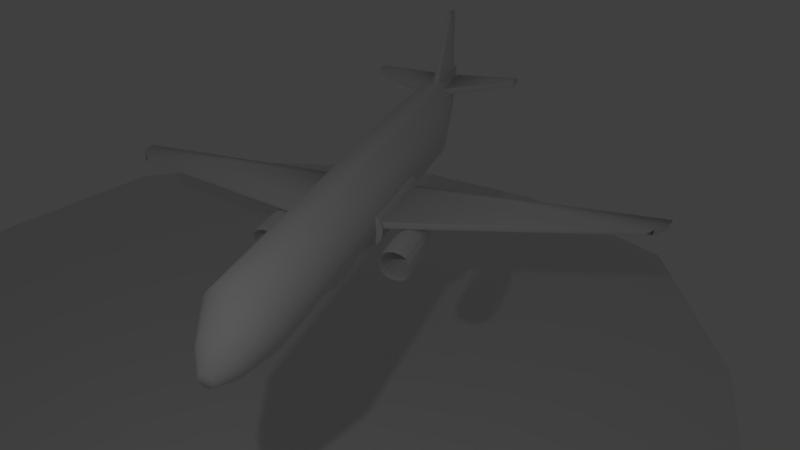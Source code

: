 # Source: Aviao.blend  (saved by Blender 2.79.0; exported with 4.5.12 LTS)
import bpy
from mathutils import Matrix  # noqa: F401  (used for matrix-valued properties, if any)

bpy.ops.wm.read_factory_settings(use_empty=True)
scene = bpy.context.scene
scene.name = 'Scene'

# ---- collections
col_collection_1 = bpy.data.collections.new('Collection 1'); scene.collection.children.link(col_collection_1)

# ---- world
world_world = bpy.data.worlds.new('World'); scene.world = world_world
world_world.color = (0.05088, 0.05088, 0.05088)
world_world.use_sun_shadow = False
world_world.sun_shadow_jitter_overblur = 0.0
world_world.cycles.sampling_method = 'MANUAL'

# ---- cameras
cam_camera = bpy.data.cameras.new('Camera')
cam_camera.clip_end = 100.0
cam_camera.lens = 32.0
cam_camera.sensor_width = 32.0
cam_camera.sensor_height = 18.0
cam_camera.ortho_scale = 7.314
cam_camera.dof.focus_distance = 0.0
cam_camera.dof.aperture_fstop = 128.0

# ---- lights
light_lamp = bpy.data.lights.new('Lamp', 'AREA')
light_lamp.transmission_factor = 0.0
light_lamp.cutoff_distance = 30.0
light_lamp.energy = 51.84
light_lamp.shadow_buffer_clip_start = 1.001
light_lamp.shadow_soft_size = 0.327
light_lamp.shadow_maximum_resolution = 0.006
light_lamp.use_absolute_resolution = True
light_lamp.size = 0.327
light_lamp.size_y = 0.1

# ---- meshes
me_cube_001 = bpy.data.meshes.new('Cube.001')
me_cube_001.from_pydata([(3.042, -1.122, -1.1), (3.042, -1.122, 1.1), (3.207, 1.077, -0.9342), (3.207, 1.077, 0.9342), (5.241, -1.122, -1.1), (5.241, -1.122, 1.1), (5.076, 1.077, -0.9342), (5.076, 1.077, 0.9342), (-5.241, -1.122, -1.1), (-5.241, -1.122, 1.1), (-5.075, 1.077, -0.9342), (-5.075, 1.077, 0.9342), (-3.041, -1.122, -1.1), (-3.041, -1.122, 1.1), (-3.207, 1.077, -0.9342), (-3.207, 1.077, 0.9342), (3.042, 1.077, 1.1), (3.042, 1.077, -1.1), (5.241, 1.077, -1.1), (5.241, 1.077, 1.1), (-5.241, 1.077, 1.1), (-5.241, 1.077, -1.1), (-3.041, 1.077, -1.1), (-3.041, 1.077, 1.1), (3.207, -0.1381, 0.9342), (3.207, -0.1381, -0.9342), (5.076, -0.1381, -0.9342), (5.076, -0.1381, 0.9342), (-5.075, -0.1381, 0.9342), (-5.075, -0.1381, -0.9342), (-3.207, -0.1381, -0.9342), (-3.207, -0.1381, 0.9342)], [], [(0, 1, 16, 17), (14, 10, 29, 30), (18, 19, 5, 4), (4, 5, 1, 0), (17, 18, 4, 0), (19, 16, 1, 5), (8, 9, 20, 21), (15, 14, 30, 31), (22, 23, 13, 12), (12, 13, 9, 8), (21, 22, 12, 8), (23, 20, 9, 13), (3, 2, 17, 16), (2, 6, 18, 17), (7, 3, 16, 19), (6, 7, 19, 18), (11, 10, 21, 20), (10, 14, 22, 21), (15, 11, 20, 23), (14, 15, 23, 22), (25, 24, 27, 26), (29, 28, 31, 30), (7, 6, 26, 27), (6, 2, 25, 26), (11, 15, 31, 28), (10, 11, 28, 29), (3, 7, 27, 24), (2, 3, 24, 25)])
me_cube_001.use_remesh_preserve_volume = False
me_cube_001.use_remesh_preserve_attributes = False
me_cube_001.use_mirror_vertex_groups = False
me_cube_001.update()
me_plane = bpy.data.meshes.new('Plane')
me_plane.from_pydata([(-1.0, -1.0, 0.0), (1.0, -1.0, 0.0), (-1.0, 1.0, 0.0), (1.0, 1.0, 0.0)], [], [(0, 1, 3, 2)])
me_plane.use_remesh_preserve_volume = False
me_plane.use_remesh_preserve_attributes = False
me_plane.use_mirror_vertex_groups = False
me_plane.update()
me_cylinder_002 = bpy.data.meshes.new('Cylinder.002')
me_cylinder_002.from_pydata([(0.0, 1.0, -1.0), (0.0, 1.0, 1.0), (0.1951, 0.9808, -1.0), (0.1951, 0.9808, 1.0), (0.3827, 0.9239, -1.0), (0.3827, 0.9239, 1.0), (0.5556, 0.8315, -1.0), (0.5556, 0.8315, 1.0), (0.7071, 0.7071, -1.0), (0.7071, 0.7071, 1.0), (0.8315, 0.5556, -1.0), (0.8315, 0.5556, 1.0), (0.9239, 0.3827, -1.0), (0.9239, 0.3827, 1.0), (0.9808, 0.1951, -1.0), (0.9808, 0.1951, 1.0), (1.0, 7.55e-08, -1.0), (1.0, 7.55e-08, 1.0), (0.9808, -0.1951, -1.0), (0.9808, -0.1951, 1.0), (0.9239, -0.3827, -1.0), (0.9239, -0.3827, 1.0), (0.8315, -0.5556, -1.0), (0.8315, -0.5556, 1.0), (0.7071, -0.7071, -1.0), (0.7071, -0.7071, 1.0), (0.5556, -0.8315, -1.0), (0.5556, -0.8315, 1.0), (0.3827, -0.9239, -1.0), (0.3827, -0.9239, 1.0), (0.1951, -0.9808, -1.0), (0.1951, -0.9808, 1.0), (-3.258e-07, -1.0, -1.0), (-3.258e-07, -1.0, 1.0), (0.0, 0.0, 1.0), (-3.258e-07, 0.0, 1.0), (0.0, -1.0, -1.0)], [(1, 34), (33, 35), (0, 36)], [(0, 1, 3, 2), (2, 3, 5, 4), (4, 5, 7, 6), (6, 7, 9, 8), (8, 9, 11, 10), (10, 11, 13, 12), (12, 13, 15, 14), (14, 15, 17, 16), (16, 17, 19, 18), (18, 19, 21, 20), (20, 21, 23, 22), (22, 23, 25, 24), (24, 25, 27, 26), (26, 27, 29, 28), (28, 29, 31, 30), (30, 31, 33, 32), (0, 32, 33, 1), (0, 2, 4, 6, 8, 10, 12, 14, 16, 18, 20, 22, 24, 26, 28, 30, 32), (3, 1, 33, 31, 29, 27, 25, 23, 21, 19, 17, 15, 13, 11, 9, 7, 5)])
me_cylinder_002.use_remesh_preserve_volume = False
me_cylinder_002.use_remesh_preserve_attributes = False
me_cylinder_002.use_mirror_vertex_groups = False
me_cylinder_002.update()
me_cylinder_001 = bpy.data.meshes.new('Cylinder.001')
me_cylinder_001.from_pydata([(0.0, 1.0, -1.0), (0.0, 1.0, 1.0), (0.1951, 0.9808, -1.0), (0.1951, 0.9808, 1.0), (0.3827, 0.9239, -1.0), (0.3827, 0.9239, 1.0), (0.5556, 0.8315, -1.0), (0.5556, 0.8315, 1.0), (0.7071, 0.7071, -1.0), (0.7071, 0.7071, 1.0), (0.8315, 0.5556, -1.0), (0.8315, 0.5556, 1.0), (0.9239, 0.3827, -1.0), (0.9239, 0.3827, 1.0), (0.9808, 0.1951, -1.0), (0.9808, 0.1951, 1.0), (1.0, 7.55e-08, -1.0), (1.0, 7.55e-08, 1.0), (0.9808, -0.1951, -1.0), (0.9808, -0.1951, 1.0), (0.9239, -0.3827, -1.0), (0.9239, -0.3827, 1.0), (0.8315, -0.5556, -1.0), (0.8315, -0.5556, 1.0), (0.7071, -0.7071, -1.0), (0.7071, -0.7071, 1.0), (0.5556, -0.8315, -1.0), (0.5556, -0.8315, 1.0), (0.3827, -0.9239, -1.0), (0.3827, -0.9239, 1.0), (0.1951, -0.9808, -1.0), (0.1951, -0.9808, 1.0), (-3.258e-07, -1.0, -1.0), (-3.258e-07, -1.0, 1.0), (0.0, 0.0, 1.0), (-3.258e-07, 0.0, 1.0), (0.0, -1.0, -1.0)], [(1, 34), (33, 35), (0, 36)], [(0, 1, 3, 2), (2, 3, 5, 4), (4, 5, 7, 6), (6, 7, 9, 8), (8, 9, 11, 10), (10, 11, 13, 12), (12, 13, 15, 14), (14, 15, 17, 16), (16, 17, 19, 18), (18, 19, 21, 20), (20, 21, 23, 22), (22, 23, 25, 24), (24, 25, 27, 26), (26, 27, 29, 28), (28, 29, 31, 30), (30, 31, 33, 32), (0, 32, 33, 1), (0, 2, 4, 6, 8, 10, 12, 14, 16, 18, 20, 22, 24, 26, 28, 30, 32), (3, 1, 33, 31, 29, 27, 25, 23, 21, 19, 17, 15, 13, 11, 9, 7, 5)])
me_cylinder_001.use_remesh_preserve_volume = False
me_cylinder_001.use_remesh_preserve_attributes = False
me_cylinder_001.use_mirror_vertex_groups = False
me_cylinder_001.update()
me_sphere_005 = bpy.data.meshes.new('Sphere.005')
me_sphere_005.from_pydata([(0.0, 0.2393, 0.9709), (0.0, 0.4647, 0.8855), (0.0, 0.6631, 0.7485), (0.0, 0.823, 0.5681), (0.0, 0.935, 0.3546), (0.0, 0.9927, 0.1205), (0.0, 0.9927, -0.1205), (0.0, 0.935, -0.3546), (0.0, 0.823, -0.5681), (0.0, 0.6631, -0.7485), (0.0, 0.4647, -0.8855), (0.0, 0.2393, -0.9709), (0.2073, -0.1197, 0.9709), (0.4025, -0.2324, 0.8855), (0.5743, -0.3316, 0.7485), (0.7127, -0.4115, 0.5681), (0.8097, -0.4675, 0.3546), (0.8597, -0.4964, 0.1205), (0.8597, -0.4964, -0.1205), (0.8097, -0.4675, -0.3546), (0.7127, -0.4115, -0.5681), (0.5743, -0.3316, -0.7485), (0.4025, -0.2324, -0.8855), (0.2073, -0.1197, -0.9709), (-2.822e-07, -4.888e-07, 1.0), (-0.2073, -0.1197, 0.9709), (-0.4025, -0.2324, 0.8855), (-0.5743, -0.3316, 0.7485), (-0.7127, -0.4115, 0.5681), (-0.8097, -0.4675, 0.3546), (-0.8597, -0.4964, 0.1205), (-0.8597, -0.4964, -0.1205), (-0.8097, -0.4675, -0.3546), (-0.7127, -0.4115, -0.5681), (-0.5743, -0.3316, -0.7485), (-0.4025, -0.2324, -0.8855), (-0.2073, -0.1197, -0.9709), (0.0, -3.258e-07, -1.0)], [], [(37, 11, 23), (5, 4, 16, 17), (6, 5, 17, 18), (7, 6, 18, 19), (0, 24, 12), (8, 7, 19, 20), (1, 0, 12, 13), (9, 8, 20, 21), (2, 1, 13, 14), (10, 9, 21, 22), (3, 2, 14, 15), (11, 10, 22, 23), (4, 3, 15, 16), (19, 18, 31, 32), (12, 24, 25), (20, 19, 32, 33), (13, 12, 25, 26), (21, 20, 33, 34), (14, 13, 26, 27), (22, 21, 34, 35), (15, 14, 27, 28), (23, 22, 35, 36), (16, 15, 28, 29), (37, 23, 36), (17, 16, 29, 30), (18, 17, 30, 31), (34, 33, 8, 9), (27, 26, 1, 2), (35, 34, 9, 10), (28, 27, 2, 3), (36, 35, 10, 11), (29, 28, 3, 4), (37, 36, 11), (30, 29, 4, 5), (31, 30, 5, 6), (32, 31, 6, 7), (25, 24, 0), (33, 32, 7, 8), (26, 25, 0, 1)])
me_sphere_005.use_remesh_preserve_volume = False
me_sphere_005.use_remesh_preserve_attributes = False
me_sphere_005.use_mirror_vertex_groups = False
me_sphere_005.update()
me_sphere_004 = bpy.data.meshes.new('Sphere.004')
me_sphere_004.from_pydata([(0.0, 0.2393, 0.9709), (0.0, 0.4647, 0.8855), (0.0, 0.6631, 0.7485), (0.0, 0.823, 0.5681), (0.0, 0.935, 0.3546), (0.0, 0.9927, 0.1205), (0.0, 0.9927, -0.1205), (0.0, 0.935, -0.3546), (0.0, 0.823, -0.5681), (0.0, 0.6631, -0.7485), (0.0, 0.4647, -0.8855), (0.0, 0.2393, -0.9709), (0.2073, -0.1197, 0.9709), (0.4025, -0.2324, 0.8855), (0.5743, -0.3316, 0.7485), (0.7127, -0.4115, 0.5681), (0.8097, -0.4675, 0.3546), (0.8597, -0.4964, 0.1205), (0.8597, -0.4964, -0.1205), (0.8097, -0.4675, -0.3546), (0.7127, -0.4115, -0.5681), (0.5743, -0.3316, -0.7485), (0.4025, -0.2324, -0.8855), (0.2073, -0.1197, -0.9709), (-2.822e-07, -4.888e-07, 1.0), (-0.2073, -0.1197, 0.9709), (-0.4025, -0.2324, 0.8855), (-0.5743, -0.3316, 0.7485), (-0.7127, -0.4115, 0.5681), (-0.8097, -0.4675, 0.3546), (-0.8597, -0.4964, 0.1205), (-0.8597, -0.4964, -0.1205), (-0.8097, -0.4675, -0.3546), (-0.7127, -0.4115, -0.5681), (-0.5743, -0.3316, -0.7485), (-0.4025, -0.2324, -0.8855), (-0.2073, -0.1197, -0.9709), (0.0, -3.258e-07, -1.0)], [], [(37, 11, 23), (5, 4, 16, 17), (6, 5, 17, 18), (7, 6, 18, 19), (0, 24, 12), (8, 7, 19, 20), (1, 0, 12, 13), (9, 8, 20, 21), (2, 1, 13, 14), (10, 9, 21, 22), (3, 2, 14, 15), (11, 10, 22, 23), (4, 3, 15, 16), (19, 18, 31, 32), (12, 24, 25), (20, 19, 32, 33), (13, 12, 25, 26), (21, 20, 33, 34), (14, 13, 26, 27), (22, 21, 34, 35), (15, 14, 27, 28), (23, 22, 35, 36), (16, 15, 28, 29), (37, 23, 36), (17, 16, 29, 30), (18, 17, 30, 31), (34, 33, 8, 9), (27, 26, 1, 2), (35, 34, 9, 10), (28, 27, 2, 3), (36, 35, 10, 11), (29, 28, 3, 4), (37, 36, 11), (30, 29, 4, 5), (31, 30, 5, 6), (32, 31, 6, 7), (25, 24, 0), (33, 32, 7, 8), (26, 25, 0, 1)])
me_sphere_004.use_remesh_preserve_volume = False
me_sphere_004.use_remesh_preserve_attributes = False
me_sphere_004.use_mirror_vertex_groups = False
me_sphere_004.update()
me_sphere_003 = bpy.data.meshes.new('Sphere.003')
me_sphere_003.from_pydata([(0.0, 0.2393, 0.9709), (0.0, 0.4647, 0.8855), (0.0, 0.6631, 0.7485), (0.0, 0.823, 0.5681), (0.0, 0.935, 0.3546), (0.0, 0.9927, 0.1205), (0.0, 0.9927, -0.1205), (0.0, 0.935, -0.3546), (0.0, 0.823, -0.5681), (0.0, 0.6631, -0.7485), (0.0, 0.4647, -0.8855), (0.0, 0.2393, -0.9709), (0.2073, -0.1197, 0.9709), (0.4025, -0.2324, 0.8855), (0.5743, -0.3316, 0.7485), (0.7127, -0.4115, 0.5681), (0.8097, -0.4675, 0.3546), (0.8597, -0.4964, 0.1205), (0.8597, -0.4964, -0.1205), (0.8097, -0.4675, -0.3546), (0.7127, -0.4115, -0.5681), (0.5743, -0.3316, -0.7485), (0.4025, -0.2324, -0.8855), (0.2073, -0.1197, -0.9709), (-2.822e-07, -4.888e-07, 1.0), (-0.2073, -0.1197, 0.9709), (-0.4025, -0.2324, 0.8855), (-0.5743, -0.3316, 0.7485), (-0.7127, -0.4115, 0.5681), (-0.8097, -0.4675, 0.3546), (-0.8597, -0.4964, 0.1205), (-0.8597, -0.4964, -0.1205), (-0.8097, -0.4675, -0.3546), (-0.7127, -0.4115, -0.5681), (-0.5743, -0.3316, -0.7485), (-0.4025, -0.2324, -0.8855), (-0.2073, -0.1197, -0.9709), (0.0, -3.258e-07, -1.0)], [], [(37, 11, 23), (5, 4, 16, 17), (6, 5, 17, 18), (7, 6, 18, 19), (0, 24, 12), (8, 7, 19, 20), (1, 0, 12, 13), (9, 8, 20, 21), (2, 1, 13, 14), (10, 9, 21, 22), (3, 2, 14, 15), (11, 10, 22, 23), (4, 3, 15, 16), (19, 18, 31, 32), (12, 24, 25), (20, 19, 32, 33), (13, 12, 25, 26), (21, 20, 33, 34), (14, 13, 26, 27), (22, 21, 34, 35), (15, 14, 27, 28), (23, 22, 35, 36), (16, 15, 28, 29), (37, 23, 36), (17, 16, 29, 30), (18, 17, 30, 31), (34, 33, 8, 9), (27, 26, 1, 2), (35, 34, 9, 10), (28, 27, 2, 3), (36, 35, 10, 11), (29, 28, 3, 4), (37, 36, 11), (30, 29, 4, 5), (31, 30, 5, 6), (32, 31, 6, 7), (25, 24, 0), (33, 32, 7, 8), (26, 25, 0, 1)])
me_sphere_003.use_remesh_preserve_volume = False
me_sphere_003.use_remesh_preserve_attributes = False
me_sphere_003.use_mirror_vertex_groups = False
me_sphere_003.update()
me_sphere_002 = bpy.data.meshes.new('Sphere.002')
me_sphere_002.from_pydata([(0.0, 0.2393, 0.9709), (0.0, 0.4647, 0.8855), (0.0, 0.6631, 0.7485), (0.0, 0.823, 0.5681), (0.0, 0.935, 0.3546), (0.0, 0.9927, 0.1205), (0.0, 0.9927, -0.1205), (0.0, 0.935, -0.3546), (0.0, 0.823, -0.5681), (0.0, 0.6631, -0.7485), (0.0, 0.4647, -0.8855), (0.0, 0.2393, -0.9709), (0.2073, -0.1197, 0.9709), (0.4025, -0.2324, 0.8855), (0.5743, -0.3316, 0.7485), (0.7127, -0.4115, 0.5681), (0.8097, -0.4675, 0.3546), (0.8597, -0.4964, 0.1205), (0.8597, -0.4964, -0.1205), (0.8097, -0.4675, -0.3546), (0.7127, -0.4115, -0.5681), (0.5743, -0.3316, -0.7485), (0.4025, -0.2324, -0.8855), (0.2073, -0.1197, -0.9709), (-2.822e-07, -4.888e-07, 1.0), (-0.2073, -0.1197, 0.9709), (-0.4025, -0.2324, 0.8855), (-0.5743, -0.3316, 0.7485), (-0.7127, -0.4115, 0.5681), (-0.8097, -0.4675, 0.3546), (-0.8597, -0.4964, 0.1205), (-0.8597, -0.4964, -0.1205), (-0.8097, -0.4675, -0.3546), (-0.7127, -0.4115, -0.5681), (-0.5743, -0.3316, -0.7485), (-0.4025, -0.2324, -0.8855), (-0.2073, -0.1197, -0.9709), (0.0, -3.258e-07, -1.0)], [], [(37, 11, 23), (5, 4, 16, 17), (6, 5, 17, 18), (7, 6, 18, 19), (0, 24, 12), (8, 7, 19, 20), (1, 0, 12, 13), (9, 8, 20, 21), (2, 1, 13, 14), (10, 9, 21, 22), (3, 2, 14, 15), (11, 10, 22, 23), (4, 3, 15, 16), (19, 18, 31, 32), (12, 24, 25), (20, 19, 32, 33), (13, 12, 25, 26), (21, 20, 33, 34), (14, 13, 26, 27), (22, 21, 34, 35), (15, 14, 27, 28), (23, 22, 35, 36), (16, 15, 28, 29), (37, 23, 36), (17, 16, 29, 30), (18, 17, 30, 31), (34, 33, 8, 9), (27, 26, 1, 2), (35, 34, 9, 10), (28, 27, 2, 3), (36, 35, 10, 11), (29, 28, 3, 4), (37, 36, 11), (30, 29, 4, 5), (31, 30, 5, 6), (32, 31, 6, 7), (25, 24, 0), (33, 32, 7, 8), (26, 25, 0, 1)])
me_sphere_002.use_remesh_preserve_volume = False
me_sphere_002.use_remesh_preserve_attributes = False
me_sphere_002.use_mirror_vertex_groups = False
me_sphere_002.update()
me_sphere_001 = bpy.data.meshes.new('Sphere.001')
me_sphere_001.from_pydata([(0.0, 0.2393, 0.9709), (0.0, 0.4647, 0.8855), (0.0, 0.6631, 0.7485), (0.0, 0.823, 0.5681), (0.0, 0.935, 0.3546), (0.0, 0.9927, 0.1205), (0.0, 0.9927, -0.1205), (0.0, 0.935, -0.3546), (0.0, 0.823, -0.5681), (0.0, 0.6631, -0.7485), (0.0, 0.4647, -0.8855), (0.0, 0.2393, -0.9709), (0.2073, -0.1197, 0.9709), (0.4025, -0.2324, 0.8855), (0.5743, -0.3316, 0.7485), (0.7127, -0.4115, 0.5681), (0.8097, -0.4675, 0.3546), (0.8597, -0.4964, 0.1205), (0.8597, -0.4964, -0.1205), (0.8097, -0.4675, -0.3546), (0.7127, -0.4115, -0.5681), (0.5743, -0.3316, -0.7485), (0.4025, -0.2324, -0.8855), (0.2073, -0.1197, -0.9709), (-2.822e-07, -4.888e-07, 1.0), (-0.2073, -0.1197, 0.9709), (-0.4025, -0.2324, 0.8855), (-0.5743, -0.3316, 0.7485), (-0.7127, -0.4115, 0.5681), (-0.8097, -0.4675, 0.3546), (-0.8597, -0.4964, 0.1205), (-0.8597, -0.4964, -0.1205), (-0.8097, -0.4675, -0.3546), (-0.7127, -0.4115, -0.5681), (-0.5743, -0.3316, -0.7485), (-0.4025, -0.2324, -0.8855), (-0.2073, -0.1197, -0.9709), (0.0, -3.258e-07, -1.0)], [], [(37, 11, 23), (5, 4, 16, 17), (6, 5, 17, 18), (7, 6, 18, 19), (0, 24, 12), (8, 7, 19, 20), (1, 0, 12, 13), (9, 8, 20, 21), (2, 1, 13, 14), (10, 9, 21, 22), (3, 2, 14, 15), (11, 10, 22, 23), (4, 3, 15, 16), (19, 18, 31, 32), (12, 24, 25), (20, 19, 32, 33), (13, 12, 25, 26), (21, 20, 33, 34), (14, 13, 26, 27), (22, 21, 34, 35), (15, 14, 27, 28), (23, 22, 35, 36), (16, 15, 28, 29), (37, 23, 36), (17, 16, 29, 30), (18, 17, 30, 31), (34, 33, 8, 9), (27, 26, 1, 2), (35, 34, 9, 10), (28, 27, 2, 3), (36, 35, 10, 11), (29, 28, 3, 4), (37, 36, 11), (30, 29, 4, 5), (31, 30, 5, 6), (32, 31, 6, 7), (25, 24, 0), (33, 32, 7, 8), (26, 25, 0, 1)])
me_sphere_001.use_remesh_preserve_volume = False
me_sphere_001.use_remesh_preserve_attributes = False
me_sphere_001.use_mirror_vertex_groups = False
me_sphere_001.update()
me_sphere = bpy.data.meshes.new('Sphere')
me_sphere.from_pydata([(0.0, 0.2393, 0.9709), (0.0, 0.4647, 0.8855), (0.0, 0.6631, 0.7485), (0.0, 0.823, 0.5681), (0.0, 0.935, 0.3546), (0.0, 0.9927, 0.1205), (0.0, 0.9927, -0.1205), (0.0, 0.935, -0.3546), (0.0, 0.823, -0.5681), (0.0, 0.6631, -0.7485), (0.0, 0.4647, -0.8855), (0.0, 0.2393, -0.9709), (0.2073, -0.1197, 0.9709), (0.4025, -0.2324, 0.8855), (0.5743, -0.3316, 0.7485), (0.7127, -0.4115, 0.5681), (0.8097, -0.4675, 0.3546), (0.8597, -0.4964, 0.1205), (0.8597, -0.4964, -0.1205), (0.8097, -0.4675, -0.3546), (0.7127, -0.4115, -0.5681), (0.5743, -0.3316, -0.7485), (0.4025, -0.2324, -0.8855), (0.2073, -0.1197, -0.9709), (-2.822e-07, -4.888e-07, 1.0), (-0.2073, -0.1197, 0.9709), (-0.4025, -0.2324, 0.8855), (-0.5743, -0.3316, 0.7485), (-0.7127, -0.4115, 0.5681), (-0.8097, -0.4675, 0.3546), (-0.8597, -0.4964, 0.1205), (-0.8597, -0.4964, -0.1205), (-0.8097, -0.4675, -0.3546), (-0.7127, -0.4115, -0.5681), (-0.5743, -0.3316, -0.7485), (-0.4025, -0.2324, -0.8855), (-0.2073, -0.1197, -0.9709), (0.0, -3.258e-07, -1.0)], [], [(37, 11, 23), (5, 4, 16, 17), (6, 5, 17, 18), (7, 6, 18, 19), (0, 24, 12), (8, 7, 19, 20), (1, 0, 12, 13), (9, 8, 20, 21), (2, 1, 13, 14), (10, 9, 21, 22), (3, 2, 14, 15), (11, 10, 22, 23), (4, 3, 15, 16), (19, 18, 31, 32), (12, 24, 25), (20, 19, 32, 33), (13, 12, 25, 26), (21, 20, 33, 34), (14, 13, 26, 27), (22, 21, 34, 35), (15, 14, 27, 28), (23, 22, 35, 36), (16, 15, 28, 29), (37, 23, 36), (17, 16, 29, 30), (18, 17, 30, 31), (34, 33, 8, 9), (27, 26, 1, 2), (35, 34, 9, 10), (28, 27, 2, 3), (36, 35, 10, 11), (29, 28, 3, 4), (37, 36, 11), (30, 29, 4, 5), (31, 30, 5, 6), (32, 31, 6, 7), (25, 24, 0), (33, 32, 7, 8), (26, 25, 0, 1)])
me_sphere.use_remesh_preserve_volume = False
me_sphere.use_remesh_preserve_attributes = False
me_sphere.use_mirror_vertex_groups = False
me_sphere.update()
me_cylinder = bpy.data.meshes.new('Cylinder')
me_cylinder.from_pydata([(-0.00129, 0.3895, -6.856), (-0.001289, 1.478, 5.714), (0.03168, 0.3865, -6.856), (0.02632, 1.474, 5.714), (0.06337, 0.3775, -6.856), (0.05286, 1.462, 5.714), (0.09259, 0.363, -6.856), (0.07732, 1.443, 5.714), (0.1182, 0.3435, -6.856), (0.09876, 1.417, 5.714), (0.1392, 0.3197, -6.856), (0.1164, 1.386, 5.714), (0.1548, 0.2925, -6.856), (0.1294, 1.35, 5.714), (0.1644, 0.263, -6.856), (0.1375, 1.311, 5.714), (0.1677, 0.2324, -6.856), (0.1402, 1.271, 5.714), (0.1644, 0.2017, -6.856), (0.1375, 1.23, 5.714), (0.1548, 0.1723, -6.856), (0.1294, 1.191, 5.714), (0.1392, 0.1451, -6.856), (0.1164, 1.155, 5.714), (0.1182, 0.1213, -6.856), (0.09876, 1.124, 5.714), (0.09259, 0.1018, -6.856), (0.07732, 1.098, 5.714), (0.06337, 0.08723, -6.856), (0.05286, 1.079, 5.714), (0.03168, 0.07829, -6.856), (0.02632, 1.067, 5.714), (-0.00129, 0.07527, -6.856), (-0.001289, 1.063, 5.714), (-0.03425, 0.07829, -6.856), (-0.02889, 1.067, 5.714), (-0.06595, 0.08723, -6.856), (-0.05544, 1.079, 5.714), (-0.09517, 0.1018, -6.856), (-0.0799, 1.098, 5.714), (-0.1208, 0.1213, -6.856), (-0.1013, 1.124, 5.714), (-0.1418, 0.1451, -6.856), (-0.1189, 1.155, 5.714), (-0.1574, 0.1723, -6.856), (-0.132, 1.191, 5.714), (-0.167, 0.2017, -6.856), (-0.1401, 1.23, 5.714), (-0.1703, 0.2324, -6.856), (-0.1428, 1.271, 5.714), (-0.167, 0.263, -6.856), (-0.1401, 1.311, 5.714), (-0.1574, 0.2925, -6.856), (-0.132, 1.35, 5.714), (-0.1418, 0.3197, -6.856), (-0.1189, 1.386, 5.714), (-0.1208, 0.3435, -6.856), (-0.1013, 1.417, 5.714), (-0.09517, 0.363, -6.856), (-0.0799, 1.443, 5.714), (-0.06595, 0.3775, -6.856), (-0.05544, 1.462, 5.714), (-0.03425, 0.3865, -6.856), (-0.02889, 1.474, 5.714), (-0.001289, 1.445, -5.544), (0.175, 1.429, -5.544), (0.3445, 1.381, -5.544), (0.5008, 1.304, -5.544), (0.6377, 1.199, -5.544), (0.7501, 1.072, -5.544), (0.8336, 0.9265, -5.544), (0.885, 0.7688, -5.544), (0.9024, 0.6049, -5.544), (0.885, 0.441, -5.544), (0.8336, 0.2833, -5.544), (0.7501, 0.1381, -5.544), (0.6377, 0.01072, -5.544), (0.5008, -0.09378, -5.544), (0.3445, -0.1714, -5.544), (0.175, -0.2192, -5.544), (-0.00129, -0.2354, -5.544), (-0.1776, -0.2192, -5.544), (-0.3471, -0.1714, -5.544), (-0.5033, -0.09378, -5.544), (-0.6403, 0.01072, -5.544), (-0.7527, 0.1381, -5.544), (-0.8362, 0.2833, -5.544), (-0.8876, 0.441, -5.544), (-0.905, 0.6049, -5.544), (-0.8876, 0.7688, -5.544), (-0.8362, 0.9265, -5.544), (-0.7527, 1.072, -5.544), (-0.6403, 1.199, -5.544), (-0.5033, 1.304, -5.544), (-0.3471, 1.381, -5.544), (-0.1776, 1.429, -5.544), (-0.001289, 0.8558, -6.397), (0.1026, 0.8463, -6.397), (0.2025, 0.8182, -6.397), (0.2945, 0.7724, -6.397), (0.3752, 0.7108, -6.397), (0.4414, 0.6358, -6.397), (0.4906, 0.5502, -6.397), (0.5209, 0.4573, -6.397), (0.5312, 0.3608, -6.397), (0.5209, 0.2642, -6.397), (0.4906, 0.1713, -6.397), (0.4414, 0.0857, -6.397), (0.3752, 0.01068, -6.397), (0.2945, -0.05089, -6.397), (0.2025, -0.09665, -6.397), (0.1026, -0.1248, -6.397), (-0.001289, -0.1343, -6.397), (-0.1052, -0.1248, -6.397), (-0.205, -0.09665, -6.397), (-0.2971, -0.05089, -6.397), (-0.3778, 0.01068, -6.397), (-0.444, 0.0857, -6.397), (-0.4932, 0.1713, -6.397), (-0.5235, 0.2642, -6.397), (-0.5337, 0.3608, -6.397), (-0.5235, 0.4573, -6.397), (-0.4932, 0.5502, -6.397), (-0.444, 0.6358, -6.397), (-0.3778, 0.7108, -6.397), (-0.2971, 0.7724, -6.397), (-0.205, 0.8182, -6.397), (-0.1052, 0.8463, -6.397), (0.175, 1.429, 2.759), (-0.001289, 1.439, 4.259), (0.3445, 1.381, 2.759), (0.5008, 1.304, 2.759), (0.6377, 1.199, 2.759), (0.7501, 1.072, 2.759), (0.8336, 0.9265, 2.759), (0.885, 0.7688, 2.759), (0.9024, 0.6049, 2.759), (0.885, 0.441, 2.759), (0.8336, 0.2833, 2.759), (0.7501, 0.1381, 2.759), (0.6377, 0.01072, 2.759), (0.5008, -0.09378, 2.759), (0.3445, -0.1714, 2.759), (0.175, -0.2192, 2.759), (-0.00129, -0.2354, 2.759), (-0.1776, -0.2192, 2.759), (-0.3471, -0.1714, 2.759), (-0.5033, -0.09378, 2.759), (-0.6403, 0.01072, 2.759), (-0.7527, 0.1381, 2.759), (-0.8362, 0.2833, 2.759), (-0.8876, 0.441, 2.759), (-0.905, 0.6049, 2.759), (-0.8876, 0.7688, 2.759), (-0.8362, 0.9265, 2.759), (-0.7527, 1.072, 2.759), (-0.6403, 1.199, 2.759), (-0.5033, 1.304, 2.759), (-0.3471, 1.381, 2.759), (-0.1776, 1.413, 4.259), (0.1125, 1.429, 4.141), (0.2219, 1.398, 4.141), (0.3227, 1.348, 4.141), (0.4111, 1.281, 4.141), (0.4837, 1.198, 4.141), (0.5376, 1.105, 4.141), (0.5707, 1.003, 4.141), (0.582, 0.8972, 4.141), (0.5707, 0.7914, 4.141), (0.5376, 0.6896, 4.141), (0.4837, 0.5959, 4.141), (0.4111, 0.5137, 4.141), (0.3227, 0.4462, 4.141), (0.2219, 0.3961, 4.141), (0.1125, 0.3653, 4.141), (-0.001289, 0.3548, 4.141), (-0.1151, 0.3653, 4.141), (-0.2245, 0.3961, 4.141), (-0.3253, 0.4462, 4.141), (-0.4137, 0.5137, 4.141), (-0.4862, 0.5959, 4.141), (-0.5401, 0.6896, 4.141), (-0.5733, 0.7914, 4.141), (-0.5845, 0.8972, 4.141), (-0.5733, 1.003, 4.141), (-0.5401, 1.105, 4.141), (-0.4862, 1.198, 4.141), (-0.4137, 1.281, 4.141), (-0.3253, 1.348, 4.141), (-0.2245, 1.398, 4.141), (-0.001919, 1.448, 4.259), (-0.1782, 1.423, 4.259), (-0.1052, 2.992, 5.266), (-0.1084, 3.041, 5.364), (-0.1075, 3.026, 5.308), (-0.2288, 3.023, 5.364), (-0.2287, 2.974, 5.266), (-0.2294, 3.009, 5.308), (0.2764, 1.172, 4.089), (0.2484, 1.35, 4.089), (0.2665, 1.172, 5.353), (0.2485, 1.287, 5.353), (2.018, 1.28, 5.358), (2.0, 1.395, 5.358), (2.019, 1.28, 5.099), (2.004, 1.279, 5.048), (2.0, 1.402, 5.099), (1.985, 1.402, 5.048), (-0.001289, 1.43, 5.587), (-0.04959, 1.423, 5.641), (-0.001289, 1.458, 5.684), (0.002782, 1.43, 5.588), (-0.01544, 1.428, 5.626), (-0.06678, 1.42, 5.641), (-0.1175, 1.413, 5.588), (-0.119, 1.413, 5.588), (-0.08199, 1.437, 5.669), (-0.1016, 1.415, 5.626), (-0.1567, 3.033, 5.647), (-0.1084, 3.04, 5.593), (-0.1226, 3.038, 5.631), (-0.2235, 3.023, 5.593), (-0.1739, 3.03, 5.647), (-0.2084, 3.025, 5.631), (0.2796, 1.217, 4.089), (0.2764, 1.172, 4.089), (0.2816, 1.185, 4.089), (0.2484, 1.35, 4.089), (0.2657, 1.306, 4.089), (0.2577, 1.337, 4.089), (1.961, 1.276, 5.019), (1.962, 1.322, 5.012), (1.974, 1.277, 5.017), (1.964, 1.29, 5.013), (1.95, 1.357, 5.007), (1.942, 1.401, 5.019), (1.978, 1.402, 5.042), (1.946, 1.388, 5.012), (-0.3128, 1.334, 4.132), (-0.2978, 1.154, 4.123), (-0.3045, 1.268, 5.394), (-0.2947, 1.152, 5.388), (-2.059, 1.285, 5.398), (-2.05, 1.17, 5.392), (-2.06, 1.299, 5.14), (-2.045, 1.301, 5.088), (-2.05, 1.176, 5.133), (-2.034, 1.177, 5.082), (-0.3194, 1.289, 4.13), (-0.3128, 1.334, 4.132), (-0.319, 1.321, 4.131), (-0.2978, 1.154, 4.123), (-0.3119, 1.2, 4.125), (-0.3062, 1.168, 4.123), (-2.002, 1.303, 5.059), (-2.006, 1.258, 5.05), (-2.014, 1.303, 5.057), (-2.005, 1.29, 5.053), (-1.996, 1.222, 5.043), (-1.992, 1.177, 5.053), (-2.028, 1.177, 5.076), (-1.995, 1.19, 5.046), (0.8963, 0.3638, -1.57), (0.8035, 0.5421, -1.57), (6.681, 0.4722, -0.1527), (6.63, 0.4712, -0.2248), (6.618, 0.5939, -0.1527), (6.566, 0.5945, -0.2248), (0.9072, 0.4092, -1.57), (0.8963, 0.3638, -1.57), (0.9136, 0.3774, -1.57), (0.8035, 0.5421, -1.57), (0.861, 0.4979, -1.57), (0.8345, 0.5294, -1.57), (6.489, 0.4686, -0.266), (6.492, 0.5138, -0.2757), (6.529, 0.4693, -0.2684), (6.496, 0.4819, -0.2741), (6.45, 0.5489, -0.2827), (6.424, 0.5931, -0.266), (6.545, 0.5944, -0.2336), (6.438, 0.5804, -0.2761), (-0.8768, 0.5262, -1.511), (-0.8268, 0.3466, -1.524), (-6.676, 0.4912, -0.09642), (-6.625, 0.4937, -0.1684), (-6.642, 0.3686, -0.1053), (-6.59, 0.3695, -0.1774), (-0.8985, 0.4813, -1.514), (-0.8768, 0.5262, -1.511), (-0.8973, 0.5131, -1.512), (-0.8268, 0.3466, -1.524), (-0.8736, 0.3919, -1.52), (-0.8547, 0.3599, -1.523), (-6.483, 0.4948, -0.2095), (-6.497, 0.4502, -0.2225), (-6.524, 0.495, -0.2118), (-6.494, 0.4819, -0.2185), (-6.464, 0.4145, -0.232), (-6.448, 0.3693, -0.2186), (-6.57, 0.3695, -0.1862), (-6.46, 0.3826, -0.2278), (0.8868, 0.4029, 0.4672), (0.8643, 0.3638, 0.1642), (0.8668, 0.4413, 0.4672), (0.8037, 0.4803, 0.1642), (6.947, 0.5097, 0.4747), (6.975, 0.4722, 0.1718), (6.927, 0.5481, 0.4747), (6.915, 0.5879, 0.1718), (-0.8496, 0.4618, 0.2188), (-0.8374, 0.4189, 0.4297), (-0.8282, 0.3858, 0.4273), (-0.8169, 0.3445, 0.2104), (-6.917, 0.4364, 0.4357), (-6.9, 0.4793, 0.2248), (-6.867, 0.3626, 0.2164), (-6.908, 0.4032, 0.4333)], [], [(64, 129, 128, 65), (65, 128, 130, 66), (66, 130, 131, 67), (67, 131, 132, 68), (68, 132, 133, 69), (69, 133, 134, 70), (70, 134, 135, 71), (71, 135, 136, 72), (72, 136, 137, 73), (73, 137, 138, 74), (74, 138, 139, 75), (75, 139, 140, 76), (76, 140, 141, 77), (77, 141, 142, 78), (78, 142, 143, 79), (79, 143, 144, 80), (80, 144, 145, 81), (81, 145, 146, 82), (82, 146, 147, 83), (83, 147, 148, 84), (84, 148, 149, 85), (85, 149, 150, 86), (86, 150, 151, 87), (87, 151, 152, 88), (88, 152, 153, 89), (89, 153, 154, 90), (90, 154, 155, 91), (91, 155, 156, 92), (92, 156, 157, 93), (93, 157, 158, 94), (3, 1, 63, 61, 59, 57, 55, 53, 51, 49, 47, 45, 43, 41, 39, 37, 35, 33, 31, 29, 27, 25, 23, 21, 19, 17, 15, 13, 11, 9, 7, 5), (94, 158, 159, 95), (95, 159, 129, 64), (0, 2, 4, 6, 8, 10, 12, 14, 16, 18, 20, 22, 24, 26, 28, 30, 32, 34, 36, 38, 40, 42, 44, 46, 48, 50, 52, 54, 56, 58, 60, 62), (97, 96, 64, 65), (98, 97, 65, 66), (99, 98, 66, 67), (100, 99, 67, 68), (101, 100, 68, 69), (102, 101, 69, 70), (103, 102, 70, 71), (104, 103, 71, 72), (105, 104, 72, 73), (106, 105, 73, 74), (107, 106, 74, 75), (108, 107, 75, 76), (109, 108, 76, 77), (110, 109, 77, 78), (111, 110, 78, 79), (112, 111, 79, 80), (113, 112, 80, 81), (114, 113, 81, 82), (115, 114, 82, 83), (116, 115, 83, 84), (117, 116, 84, 85), (118, 117, 85, 86), (119, 118, 86, 87), (120, 119, 87, 88), (121, 120, 88, 89), (122, 121, 89, 90), (123, 122, 90, 91), (124, 123, 91, 92), (125, 124, 92, 93), (126, 125, 93, 94), (127, 126, 94, 95), (96, 127, 95, 64), (2, 0, 96, 97), (4, 2, 97, 98), (6, 4, 98, 99), (8, 6, 99, 100), (10, 8, 100, 101), (12, 10, 101, 102), (14, 12, 102, 103), (16, 14, 103, 104), (18, 16, 104, 105), (20, 18, 105, 106), (22, 20, 106, 107), (24, 22, 107, 108), (26, 24, 108, 109), (28, 26, 109, 110), (30, 28, 110, 111), (32, 30, 111, 112), (34, 32, 112, 113), (36, 34, 113, 114), (38, 36, 114, 115), (40, 38, 115, 116), (42, 40, 116, 117), (44, 42, 117, 118), (46, 44, 118, 119), (48, 46, 119, 120), (50, 48, 120, 121), (52, 50, 121, 122), (54, 52, 122, 123), (56, 54, 123, 124), (58, 56, 124, 125), (60, 58, 125, 126), (62, 60, 126, 127), (0, 62, 127, 96), (63, 1, 210, 209, 213, 216), (160, 161, 130, 128), (161, 162, 131, 130), (162, 163, 132, 131), (163, 164, 133, 132), (164, 165, 134, 133), (165, 166, 135, 134), (166, 167, 136, 135), (167, 168, 137, 136), (168, 169, 138, 137), (169, 170, 139, 138), (170, 171, 140, 139), (171, 172, 141, 140), (172, 173, 142, 141), (173, 174, 143, 142), (174, 175, 144, 143), (175, 176, 145, 144), (176, 177, 146, 145), (177, 178, 147, 146), (178, 179, 148, 147), (179, 180, 149, 148), (180, 181, 150, 149), (181, 182, 151, 150), (182, 183, 152, 151), (183, 184, 153, 152), (184, 185, 154, 153), (185, 186, 155, 154), (186, 187, 156, 155), (187, 188, 157, 156), (188, 189, 158, 157), (159, 214, 221, 195, 197, 196, 191), (208, 211, 160, 128, 129), (213, 209, 218, 222), (3, 5, 161, 160), (5, 7, 162, 161), (7, 9, 163, 162), (9, 11, 164, 163), (11, 13, 165, 164), (13, 15, 166, 165), (15, 17, 167, 166), (17, 19, 168, 167), (19, 21, 169, 168), (21, 23, 170, 169), (23, 25, 171, 170), (25, 27, 172, 171), (27, 29, 173, 172), (29, 31, 174, 173), (31, 33, 175, 174), (33, 35, 176, 175), (35, 37, 177, 176), (37, 39, 178, 177), (39, 41, 179, 178), (41, 43, 180, 179), (43, 45, 181, 180), (45, 47, 182, 181), (47, 49, 183, 182), (49, 51, 184, 183), (51, 53, 185, 184), (53, 55, 186, 185), (55, 57, 187, 186), (57, 59, 188, 187), (59, 61, 189, 188), (189, 215, 214, 159, 158), (208, 129, 190, 192, 194, 193, 219), (221, 223, 222, 218, 220, 219, 193, 195), (61, 63, 216, 215, 189), (129, 159, 191, 190), (195, 193, 194, 197), (197, 194, 192, 196), (190, 191, 196, 192), (224, 228, 234, 236, 207, 206, 203, 202, 204, 205, 232, 231), (208, 212, 209, 210, 211), (213, 217, 214, 215, 216), (208, 219, 220, 212), (212, 220, 218, 209), (221, 214, 217, 223), (223, 217, 213, 222), (1, 3, 160, 211, 210), (200, 202, 203, 201), (198, 200, 201, 199), (199, 201, 203, 206, 207, 236, 235, 227), (230, 233, 232), (233, 231, 232), (234, 237, 236), (237, 235, 236), (230, 225, 226, 233), (233, 226, 224, 231), (227, 235, 237, 229), (229, 237, 234, 228), (200, 198, 225, 230, 232, 205, 204, 202), (248, 252, 258, 260, 247, 246, 243, 242, 244, 245, 256, 255), (240, 242, 243, 241), (238, 240, 241, 239), (239, 241, 243, 246, 247, 260, 259, 251), (254, 257, 256), (257, 255, 256), (258, 261, 260), (261, 259, 260), (254, 249, 250, 257), (257, 250, 248, 255), (251, 259, 261, 253), (253, 261, 258, 252), (240, 238, 249, 254, 256, 245, 244, 242), (262, 303, 305, 263), (263, 305, 309, 266, 267, 280, 279, 271), (268, 272, 278, 280, 267, 266, 309, 307, 264, 265, 276, 275), (274, 277, 276), (277, 275, 276), (278, 281, 280), (281, 279, 280), (274, 269, 270, 277), (277, 270, 268, 275), (271, 279, 281, 273), (273, 281, 278, 272), (302, 306, 308, 304), (282, 310, 311, 312, 313, 283), (283, 313, 316, 286, 287, 300, 299, 291), (288, 292, 298, 300, 287, 286, 316, 317, 314, 315, 284, 285, 296, 295), (294, 297, 296), (297, 295, 296), (298, 301, 300), (301, 299, 300), (294, 289, 290, 297), (297, 290, 288, 295), (291, 299, 301, 293), (293, 301, 298, 292), (311, 314, 317, 312), (303, 307, 306, 302), (309, 305, 304, 308), (302, 304, 305, 303), (307, 309, 308, 306), (303, 262, 269, 274, 276, 265, 264, 307), (310, 315, 314, 311), (316, 313, 312, 317), (310, 282, 289, 294, 296, 285, 284, 315), (315, 316, 317, 314), (284, 286, 316, 315), (287, 286, 284, 285)])
me_cylinder.polygons.foreach_set('use_smooth', [True] * 236)
me_cylinder.use_remesh_preserve_volume = False
me_cylinder.use_remesh_preserve_attributes = False
me_cylinder.use_mirror_vertex_groups = False
me_cylinder.update()

# ---- objects
ob_cube_001 = bpy.data.objects.new('Cube.001', me_cube_001)
ob_plane = bpy.data.objects.new('Plane', me_plane)
ob_cylinder_002 = bpy.data.objects.new('Cylinder.002', me_cylinder_002)
ob_cylinder_001 = bpy.data.objects.new('Cylinder.001', me_cylinder_001)
ob_sphere_005 = bpy.data.objects.new('Sphere.005', me_sphere_005)
ob_sphere_004 = bpy.data.objects.new('Sphere.004', me_sphere_004)
ob_sphere_003 = bpy.data.objects.new('Sphere.003', me_sphere_003)
ob_sphere_002 = bpy.data.objects.new('Sphere.002', me_sphere_002)
ob_sphere_001 = bpy.data.objects.new('Sphere.001', me_sphere_001)
ob_sphere = bpy.data.objects.new('Sphere', me_sphere)
ob_cylinder = bpy.data.objects.new('Cylinder', me_cylinder)
ob_lamp = bpy.data.objects.new('Lamp', light_lamp)
ob_camera = bpy.data.objects.new('Camera', cam_camera)

# ---- transforms, parenting, visibility, modifiers, constraints
ob_cube_001.location = (0.01975, 1.432, 4.923)
ob_cube_001.scale = (0.3919, 0.8328, 0.3919)
ob_cube_001.lineart.crease_threshold = 0.0
_m = ob_cube_001.modifiers.new('Subsurf', 'SUBSURF')
_m.uv_smooth = 'PRESERVE_CORNERS'
_m.quality = 2
_m.levels = 2
_m.show_only_control_edges = False
ob_plane.location = (4.034, 3.237, 0.1122)
ob_plane.scale = (14.75, 14.75, 14.75)
ob_plane.lineart.crease_threshold = 0.0
_m = ob_plane.modifiers.new('Subsurf', 'SUBSURF')
_m.uv_smooth = 'PRESERVE_CORNERS'
_m.quality = 2
_m.levels = 0
_m.show_only_control_edges = False
ob_cylinder_002.location = (-0.5098, 0.5629, 5.321)
ob_cylinder_002.rotation_euler = (1.571, 2.23, 1.138e-08)
ob_cylinder_002.scale = (0.5351, 0.5277, 1.025)
ob_cylinder_002.lineart.crease_threshold = 0.0
ob_cylinder_001.location = (0.5008, 0.5629, 5.324)
ob_cylinder_001.rotation_euler = (1.571, 0.6594, -8.818e-09)
ob_cylinder_001.scale = (0.5277, 0.5351, 1.025)
ob_cylinder_001.lineart.crease_threshold = 0.0
ob_sphere_005.location = (-3.735, -0.02573, 5.276)
ob_sphere_005.rotation_euler = (1.571, 1.047, 0.0)
ob_sphere_005.scale = (0.2304, 0.1984, 0.5231)
ob_sphere_005.lineart.crease_threshold = 0.0
ob_sphere_004.location = (-2.818, -0.02573, 5.252)
ob_sphere_004.rotation_euler = (1.571, 1.047, 0.0)
ob_sphere_004.scale = (0.2304, 0.1984, 0.5231)
ob_sphere_004.lineart.crease_threshold = 0.0
ob_sphere_003.location = (-4.661, -0.02573, 5.278)
ob_sphere_003.rotation_euler = (1.571, 1.047, 0.0)
ob_sphere_003.scale = (0.2304, 0.1984, 0.5231)
ob_sphere_003.lineart.crease_threshold = 0.0
ob_sphere_002.location = (3.077, -0.02573, 5.303)
ob_sphere_002.rotation_euler = (1.571, 1.047, 0.0)
ob_sphere_002.scale = (0.2304, 0.1984, 0.5231)
ob_sphere_002.lineart.crease_threshold = 0.0
ob_sphere_001.location = (4.92, -0.02573, 5.338)
ob_sphere_001.rotation_euler = (1.571, 1.047, 0.0)
ob_sphere_001.scale = (0.2304, 0.1984, 0.5231)
ob_sphere_001.lineart.crease_threshold = 0.0
ob_sphere.location = (4.003, -0.02573, 5.338)
ob_sphere.rotation_euler = (1.571, 1.047, 0.0)
ob_sphere.scale = (0.2304, 0.1984, 0.5231)
ob_sphere.lineart.crease_threshold = 0.0
ob_cylinder.location = (0.0, 0.0, 4.941)
ob_cylinder.rotation_euler = (1.571, -0.0, 0.0)
ob_cylinder.lineart.crease_threshold = 0.0
ob_lamp.location = (-1.658, 10.48, 13.13)
ob_lamp.rotation_euler = (0.6503, 0.05522, 3.101)
ob_lamp.lock_rotations_4d = False
ob_lamp.empty_display_type = 'ARROWS'
ob_lamp.color = (0.0, 0.0, 0.0, 0.0)
ob_lamp.lineart.crease_threshold = 0.0
ob_camera.location = (-8.122, 14.84, 14.62)
ob_camera.rotation_euler = (1.019, 0.08386, -2.729)
ob_camera.scale = (1.0, 1.0, 1.0)
ob_camera.lock_rotations_4d = False
ob_camera.empty_display_type = 'ARROWS'
ob_camera.color = (0.0, 0.0, 0.0, 0.0)
ob_camera.display_type = 'WIRE'
ob_camera.lineart.crease_threshold = 0.0

# ---- collection membership
col_collection_1.objects.link(ob_cube_001)
col_collection_1.objects.link(ob_plane)
col_collection_1.objects.link(ob_cylinder_002)
col_collection_1.objects.link(ob_cylinder_001)
col_collection_1.objects.link(ob_sphere_005)
col_collection_1.objects.link(ob_sphere_004)
col_collection_1.objects.link(ob_sphere_003)
col_collection_1.objects.link(ob_sphere_002)
col_collection_1.objects.link(ob_sphere_001)
col_collection_1.objects.link(ob_sphere)
col_collection_1.objects.link(ob_cylinder)
col_collection_1.objects.link(ob_lamp)
col_collection_1.objects.link(ob_camera)

# ---- scene / render settings (as saved in the file)
scene.camera = ob_camera
scene.frame_start = 1; scene.frame_end = 250; scene.frame_set(96)
scene.render.engine = 'BLENDER_EEVEE_NEXT'
scene.render.resolution_percentage = 50
scene.render.dither_intensity = 0.0
scene.cycles.use_denoising = False
scene.cycles.samples = 128
scene.cycles.sampling_pattern = 'TABULATED_SOBOL'
scene.cycles.use_adaptive_sampling = False
scene.cycles.use_light_tree = False
scene.cycles.blur_glossy = 0.0
scene.cycles.sample_clamp_indirect = 0.0
scene.view_settings.view_transform = 'Standard'
bpy.context.view_layer.update()
